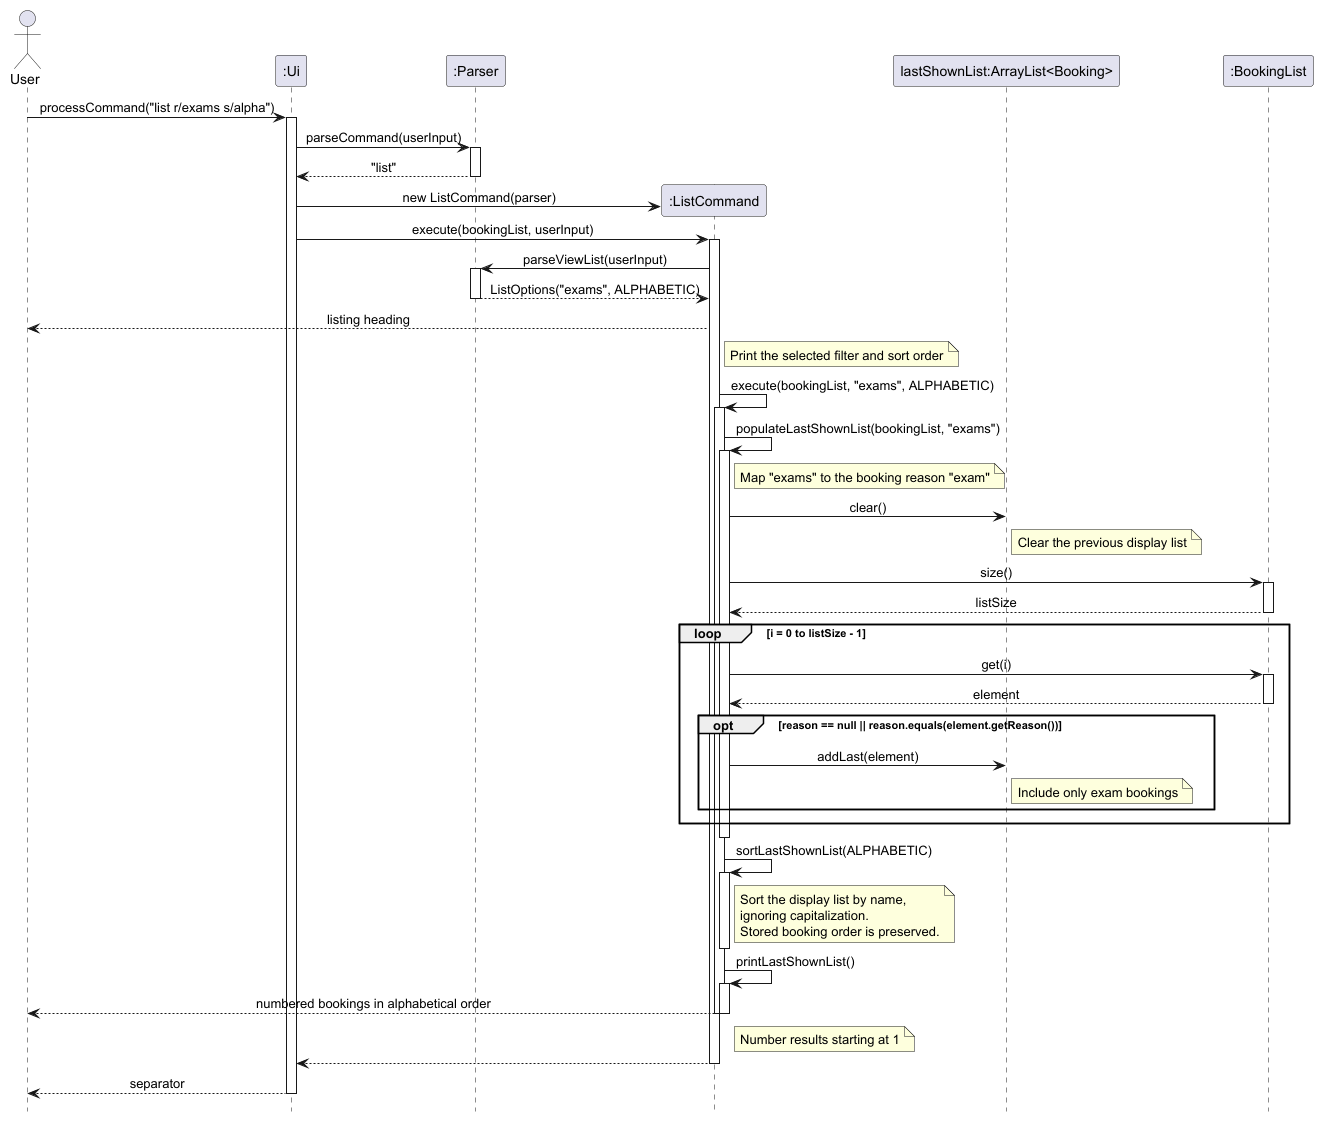

The diagram above was rendered by PlantUML. Its source (embedded in the PNG):
@startuml
skinparam sequenceMessageAlign center
hide footbox

actor User
participant ":Ui" as UI
participant ":Parser" as Parser

User -> UI: processCommand("list r/exams s/alpha")
activate UI

UI -> Parser: parseCommand(userInput)
activate Parser
Parser --> UI: "list"
deactivate Parser

create participant ":ListCommand" as List
UI -> List: new ListCommand(parser)

participant "lastShownList:ArrayList<Booking>" as Shown
participant ":BookingList" as Bookings

UI -> List: execute(bookingList, userInput)
activate List

List -> Parser: parseViewList(userInput)
activate Parser
Parser --> List: ListOptions("exams", ALPHABETIC)
deactivate Parser

List --> User: listing heading
note right of List: Print the selected filter and sort order

List -> List: execute(bookingList, "exams", ALPHABETIC)
activate List

List -> List: populateLastShownList(bookingList, "exams")
activate List

note right of List : Map "exams" to the booking reason "exam"

List -> Shown: clear()
note right of Shown: Clear the previous display list

List -> Bookings: size()
activate Bookings
Bookings --> List: listSize
deactivate Bookings

loop i = 0 to listSize - 1
    List -> Bookings: get(i)
    activate Bookings
    Bookings --> List: element
    deactivate Bookings

    opt reason == null || reason.equals(element.getReason())
        List -> Shown: addLast(element)
        note right of Shown: Include only exam bookings
    end
end

deactivate List

List -> List: sortLastShownList(ALPHABETIC)
activate List

note right of List
Sort the display list by name,
ignoring capitalization.
Stored booking order is preserved.
end note

deactivate List

List -> List: printLastShownList()
activate List

List --> User: numbered bookings in alphabetical order
note right of List: Number results starting at 1

deactivate List

deactivate List

List --> UI
deactivate List

UI --> User: separator
deactivate UI

@enduml